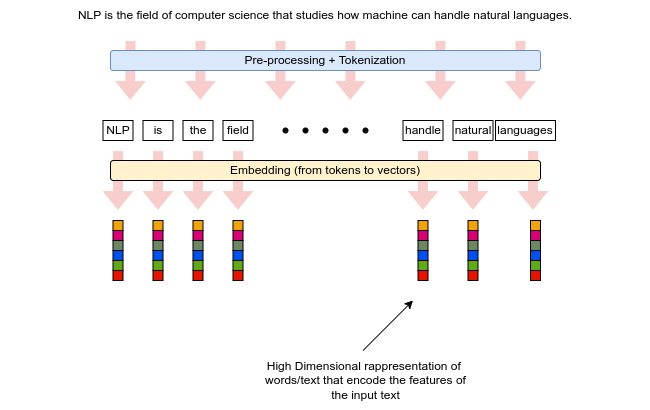

The diagram above was exported from draw.io. Its source (the exported page's mxGraphModel, read from the mxfile embedded in the PNG):
<mxGraphModel dx="1018" dy="685" grid="1" gridSize="10" guides="1" tooltips="1" connect="1" arrows="1" fold="1" page="1" pageScale="1" pageWidth="850" pageHeight="1100" math="0" shadow="0">
  <root>
    <mxCell id="0" />
    <mxCell id="1" parent="0" />
    <mxCell id="2" value="NLP is the field of computer science that studies how machine can handle natural languages." style="text;html=1;align=center;verticalAlign=middle;whiteSpace=wrap;rounded=0;" vertex="1" parent="1">
      <mxGeometry x="80" y="150" width="650" height="30" as="geometry" />
    </mxCell>
    <mxCell id="3" value="" style="shape=flexArrow;endArrow=classic;html=1;rounded=0;fillColor=#f8cecc;strokeColor=none;" edge="1" parent="1">
      <mxGeometry width="50" height="50" relative="1" as="geometry">
        <mxPoint x="210" y="190" as="sourcePoint" />
        <mxPoint x="209.76" y="250" as="targetPoint" />
      </mxGeometry>
    </mxCell>
    <mxCell id="4" value="" style="shape=flexArrow;endArrow=classic;html=1;rounded=0;fillColor=#f8cecc;strokeColor=none;" edge="1" parent="1">
      <mxGeometry width="50" height="50" relative="1" as="geometry">
        <mxPoint x="280" y="190" as="sourcePoint" />
        <mxPoint x="279.76" y="250" as="targetPoint" />
      </mxGeometry>
    </mxCell>
    <mxCell id="5" value="" style="shape=flexArrow;endArrow=classic;html=1;rounded=0;fillColor=#f8cecc;strokeColor=none;" edge="1" parent="1">
      <mxGeometry width="50" height="50" relative="1" as="geometry">
        <mxPoint x="360" y="190" as="sourcePoint" />
        <mxPoint x="359.76" y="250" as="targetPoint" />
      </mxGeometry>
    </mxCell>
    <mxCell id="6" value="" style="shape=flexArrow;endArrow=classic;html=1;rounded=0;fillColor=#f8cecc;strokeColor=none;" edge="1" parent="1">
      <mxGeometry width="50" height="50" relative="1" as="geometry">
        <mxPoint x="430" y="190" as="sourcePoint" />
        <mxPoint x="429.76" y="250" as="targetPoint" />
      </mxGeometry>
    </mxCell>
    <mxCell id="7" value="" style="shape=flexArrow;endArrow=classic;html=1;rounded=0;fillColor=#f8cecc;strokeColor=none;" edge="1" parent="1">
      <mxGeometry width="50" height="50" relative="1" as="geometry">
        <mxPoint x="520" y="190" as="sourcePoint" />
        <mxPoint x="519.76" y="250" as="targetPoint" />
      </mxGeometry>
    </mxCell>
    <mxCell id="8" value="" style="shape=flexArrow;endArrow=classic;html=1;rounded=0;fillColor=#f8cecc;strokeColor=none;" edge="1" parent="1">
      <mxGeometry width="50" height="50" relative="1" as="geometry">
        <mxPoint x="600" y="190" as="sourcePoint" />
        <mxPoint x="599.76" y="250" as="targetPoint" />
      </mxGeometry>
    </mxCell>
    <mxCell id="9" value="Pre-processing + Tokenization" style="rounded=1;whiteSpace=wrap;html=1;fillColor=#dae8fc;strokeColor=#6c8ebf;" vertex="1" parent="1">
      <mxGeometry x="190" y="200" width="430" height="20" as="geometry" />
    </mxCell>
    <mxCell id="10" value="NLP" style="rounded=0;whiteSpace=wrap;html=1;" vertex="1" parent="1">
      <mxGeometry x="182.5" y="270" width="30" height="20" as="geometry" />
    </mxCell>
    <mxCell id="11" value="is" style="rounded=0;whiteSpace=wrap;html=1;" vertex="1" parent="1">
      <mxGeometry x="222.5" y="270" width="30" height="20" as="geometry" />
    </mxCell>
    <mxCell id="12" value="the" style="rounded=0;whiteSpace=wrap;html=1;" vertex="1" parent="1">
      <mxGeometry x="262.5" y="270" width="30" height="20" as="geometry" />
    </mxCell>
    <mxCell id="13" value="field" style="rounded=0;whiteSpace=wrap;html=1;" vertex="1" parent="1">
      <mxGeometry x="302.5" y="270" width="30" height="20" as="geometry" />
    </mxCell>
    <mxCell id="14" value="handle" style="rounded=0;whiteSpace=wrap;html=1;" vertex="1" parent="1">
      <mxGeometry x="482.5" y="270" width="40" height="20" as="geometry" />
    </mxCell>
    <mxCell id="15" value="natural" style="rounded=0;whiteSpace=wrap;html=1;" vertex="1" parent="1">
      <mxGeometry x="532.5" y="270" width="40" height="20" as="geometry" />
    </mxCell>
    <mxCell id="16" value="languages" style="rounded=0;whiteSpace=wrap;html=1;" vertex="1" parent="1">
      <mxGeometry x="575" y="270" width="60" height="20" as="geometry" />
    </mxCell>
    <mxCell id="17" value="" style="ellipse;whiteSpace=wrap;html=1;aspect=fixed;fillColor=#000000;" vertex="1" parent="1">
      <mxGeometry x="362.5" y="277.5" width="5" height="5" as="geometry" />
    </mxCell>
    <mxCell id="18" value="" style="ellipse;whiteSpace=wrap;html=1;aspect=fixed;fillColor=#000000;" vertex="1" parent="1">
      <mxGeometry x="382.5" y="277.5" width="5" height="5" as="geometry" />
    </mxCell>
    <mxCell id="19" value="" style="ellipse;whiteSpace=wrap;html=1;aspect=fixed;fillColor=#000000;" vertex="1" parent="1">
      <mxGeometry x="402.5" y="277.5" width="5" height="5" as="geometry" />
    </mxCell>
    <mxCell id="20" value="" style="ellipse;whiteSpace=wrap;html=1;aspect=fixed;fillColor=#000000;" vertex="1" parent="1">
      <mxGeometry x="422.5" y="277.5" width="5" height="5" as="geometry" />
    </mxCell>
    <mxCell id="21" value="" style="ellipse;whiteSpace=wrap;html=1;aspect=fixed;fillColor=#000000;" vertex="1" parent="1">
      <mxGeometry x="442.5" y="277.5" width="5" height="5" as="geometry" />
    </mxCell>
    <mxCell id="22" value="" style="shape=flexArrow;endArrow=classic;html=1;rounded=0;fillColor=#f8cecc;strokeColor=none;" edge="1" parent="1">
      <mxGeometry width="50" height="50" relative="1" as="geometry">
        <mxPoint x="197.61999999999998" y="300" as="sourcePoint" />
        <mxPoint x="197.37999999999997" y="360" as="targetPoint" />
      </mxGeometry>
    </mxCell>
    <mxCell id="23" value="" style="shape=flexArrow;endArrow=classic;html=1;rounded=0;fillColor=#f8cecc;strokeColor=none;" edge="1" parent="1">
      <mxGeometry width="50" height="50" relative="1" as="geometry">
        <mxPoint x="237.61999999999998" y="300" as="sourcePoint" />
        <mxPoint x="237.37999999999997" y="360" as="targetPoint" />
      </mxGeometry>
    </mxCell>
    <mxCell id="24" value="" style="shape=flexArrow;endArrow=classic;html=1;rounded=0;fillColor=#f8cecc;strokeColor=none;" edge="1" parent="1">
      <mxGeometry width="50" height="50" relative="1" as="geometry">
        <mxPoint x="277.62" y="300" as="sourcePoint" />
        <mxPoint x="277.38" y="360" as="targetPoint" />
      </mxGeometry>
    </mxCell>
    <mxCell id="25" value="" style="shape=flexArrow;endArrow=classic;html=1;rounded=0;fillColor=#f8cecc;strokeColor=none;" edge="1" parent="1">
      <mxGeometry width="50" height="50" relative="1" as="geometry">
        <mxPoint x="317.62" y="300" as="sourcePoint" />
        <mxPoint x="317.38" y="360" as="targetPoint" />
      </mxGeometry>
    </mxCell>
    <mxCell id="26" value="" style="shape=flexArrow;endArrow=classic;html=1;rounded=0;fillColor=#f8cecc;strokeColor=none;" edge="1" parent="1">
      <mxGeometry width="50" height="50" relative="1" as="geometry">
        <mxPoint x="502.62" y="300" as="sourcePoint" />
        <mxPoint x="502.38" y="360" as="targetPoint" />
      </mxGeometry>
    </mxCell>
    <mxCell id="27" value="" style="shape=flexArrow;endArrow=classic;html=1;rounded=0;fillColor=#f8cecc;strokeColor=none;" edge="1" parent="1">
      <mxGeometry width="50" height="50" relative="1" as="geometry">
        <mxPoint x="552.62" y="300" as="sourcePoint" />
        <mxPoint x="552.38" y="360" as="targetPoint" />
      </mxGeometry>
    </mxCell>
    <mxCell id="28" value="" style="shape=flexArrow;endArrow=classic;html=1;rounded=0;fillColor=#f8cecc;strokeColor=none;" edge="1" parent="1">
      <mxGeometry width="50" height="50" relative="1" as="geometry">
        <mxPoint x="612.62" y="300" as="sourcePoint" />
        <mxPoint x="612.38" y="360" as="targetPoint" />
      </mxGeometry>
    </mxCell>
    <mxCell id="29" value="Embedding (from tokens to vectors)" style="rounded=1;whiteSpace=wrap;html=1;fillColor=#fff2cc;strokeColor=default;" vertex="1" parent="1">
      <mxGeometry x="190" y="310" width="430" height="20" as="geometry" />
    </mxCell>
    <mxCell id="30" value="" style="whiteSpace=wrap;html=1;aspect=fixed;fillColor=#f0a30a;fontColor=#000000;strokeColor=#000000;" vertex="1" parent="1">
      <mxGeometry x="192.5" y="370" width="10" height="10" as="geometry" />
    </mxCell>
    <mxCell id="31" value="" style="whiteSpace=wrap;html=1;aspect=fixed;fillColor=#d80073;fontColor=#ffffff;strokeColor=default;" vertex="1" parent="1">
      <mxGeometry x="192.5" y="380" width="10" height="10" as="geometry" />
    </mxCell>
    <mxCell id="32" value="" style="whiteSpace=wrap;html=1;aspect=fixed;fillColor=#6d8764;fontColor=#ffffff;strokeColor=default;" vertex="1" parent="1">
      <mxGeometry x="192.5" y="390" width="10" height="10" as="geometry" />
    </mxCell>
    <mxCell id="33" value="" style="whiteSpace=wrap;html=1;aspect=fixed;fillColor=#0050ef;fontColor=#ffffff;strokeColor=default;" vertex="1" parent="1">
      <mxGeometry x="192.5" y="400" width="10" height="10" as="geometry" />
    </mxCell>
    <mxCell id="34" value="" style="whiteSpace=wrap;html=1;aspect=fixed;fillColor=#60a917;fontColor=#ffffff;strokeColor=default;" vertex="1" parent="1">
      <mxGeometry x="192.5" y="410" width="10" height="10" as="geometry" />
    </mxCell>
    <mxCell id="35" value="" style="whiteSpace=wrap;html=1;aspect=fixed;fillColor=#e51400;fontColor=#ffffff;strokeColor=default;" vertex="1" parent="1">
      <mxGeometry x="192.5" y="420" width="10" height="10" as="geometry" />
    </mxCell>
    <mxCell id="36" value="" style="whiteSpace=wrap;html=1;aspect=fixed;fillColor=#f0a30a;fontColor=#000000;strokeColor=#000000;" vertex="1" parent="1">
      <mxGeometry x="232.5" y="370" width="10" height="10" as="geometry" />
    </mxCell>
    <mxCell id="37" value="" style="whiteSpace=wrap;html=1;aspect=fixed;fillColor=#d80073;fontColor=#ffffff;strokeColor=default;" vertex="1" parent="1">
      <mxGeometry x="232.5" y="380" width="10" height="10" as="geometry" />
    </mxCell>
    <mxCell id="38" value="" style="whiteSpace=wrap;html=1;aspect=fixed;fillColor=#6d8764;fontColor=#ffffff;strokeColor=default;" vertex="1" parent="1">
      <mxGeometry x="232.5" y="390" width="10" height="10" as="geometry" />
    </mxCell>
    <mxCell id="39" value="" style="whiteSpace=wrap;html=1;aspect=fixed;fillColor=#0050ef;fontColor=#ffffff;strokeColor=default;" vertex="1" parent="1">
      <mxGeometry x="232.5" y="400" width="10" height="10" as="geometry" />
    </mxCell>
    <mxCell id="40" value="" style="whiteSpace=wrap;html=1;aspect=fixed;fillColor=#60a917;fontColor=#ffffff;strokeColor=default;" vertex="1" parent="1">
      <mxGeometry x="232.5" y="410" width="10" height="10" as="geometry" />
    </mxCell>
    <mxCell id="41" value="" style="whiteSpace=wrap;html=1;aspect=fixed;fillColor=#e51400;fontColor=#ffffff;strokeColor=default;" vertex="1" parent="1">
      <mxGeometry x="232.5" y="420" width="10" height="10" as="geometry" />
    </mxCell>
    <mxCell id="42" value="" style="whiteSpace=wrap;html=1;aspect=fixed;fillColor=#f0a30a;fontColor=#000000;strokeColor=#000000;" vertex="1" parent="1">
      <mxGeometry x="272.5" y="370" width="10" height="10" as="geometry" />
    </mxCell>
    <mxCell id="43" value="" style="whiteSpace=wrap;html=1;aspect=fixed;fillColor=#d80073;fontColor=#ffffff;strokeColor=default;" vertex="1" parent="1">
      <mxGeometry x="272.5" y="380" width="10" height="10" as="geometry" />
    </mxCell>
    <mxCell id="44" value="" style="whiteSpace=wrap;html=1;aspect=fixed;fillColor=#6d8764;fontColor=#ffffff;strokeColor=default;" vertex="1" parent="1">
      <mxGeometry x="272.5" y="390" width="10" height="10" as="geometry" />
    </mxCell>
    <mxCell id="45" value="" style="whiteSpace=wrap;html=1;aspect=fixed;fillColor=#0050ef;fontColor=#ffffff;strokeColor=default;" vertex="1" parent="1">
      <mxGeometry x="272.5" y="400" width="10" height="10" as="geometry" />
    </mxCell>
    <mxCell id="46" value="" style="whiteSpace=wrap;html=1;aspect=fixed;fillColor=#60a917;fontColor=#ffffff;strokeColor=default;" vertex="1" parent="1">
      <mxGeometry x="272.5" y="410" width="10" height="10" as="geometry" />
    </mxCell>
    <mxCell id="47" value="" style="whiteSpace=wrap;html=1;aspect=fixed;fillColor=#e51400;fontColor=#ffffff;strokeColor=default;" vertex="1" parent="1">
      <mxGeometry x="272.5" y="420" width="10" height="10" as="geometry" />
    </mxCell>
    <mxCell id="48" value="" style="whiteSpace=wrap;html=1;aspect=fixed;fillColor=#f0a30a;fontColor=#000000;strokeColor=#000000;" vertex="1" parent="1">
      <mxGeometry x="312.5" y="370" width="10" height="10" as="geometry" />
    </mxCell>
    <mxCell id="49" value="" style="whiteSpace=wrap;html=1;aspect=fixed;fillColor=#d80073;fontColor=#ffffff;strokeColor=default;" vertex="1" parent="1">
      <mxGeometry x="312.5" y="380" width="10" height="10" as="geometry" />
    </mxCell>
    <mxCell id="50" value="" style="whiteSpace=wrap;html=1;aspect=fixed;fillColor=#6d8764;fontColor=#ffffff;strokeColor=default;" vertex="1" parent="1">
      <mxGeometry x="312.5" y="390" width="10" height="10" as="geometry" />
    </mxCell>
    <mxCell id="51" value="" style="whiteSpace=wrap;html=1;aspect=fixed;fillColor=#0050ef;fontColor=#ffffff;strokeColor=default;" vertex="1" parent="1">
      <mxGeometry x="312.5" y="400" width="10" height="10" as="geometry" />
    </mxCell>
    <mxCell id="52" value="" style="whiteSpace=wrap;html=1;aspect=fixed;fillColor=#60a917;fontColor=#ffffff;strokeColor=default;" vertex="1" parent="1">
      <mxGeometry x="312.5" y="410" width="10" height="10" as="geometry" />
    </mxCell>
    <mxCell id="53" value="" style="whiteSpace=wrap;html=1;aspect=fixed;fillColor=#e51400;fontColor=#ffffff;strokeColor=default;" vertex="1" parent="1">
      <mxGeometry x="312.5" y="420" width="10" height="10" as="geometry" />
    </mxCell>
    <mxCell id="54" value="" style="whiteSpace=wrap;html=1;aspect=fixed;fillColor=#f0a30a;fontColor=#000000;strokeColor=#000000;" vertex="1" parent="1">
      <mxGeometry x="497.5" y="370" width="10" height="10" as="geometry" />
    </mxCell>
    <mxCell id="55" value="" style="whiteSpace=wrap;html=1;aspect=fixed;fillColor=#d80073;fontColor=#ffffff;strokeColor=default;" vertex="1" parent="1">
      <mxGeometry x="497.5" y="380" width="10" height="10" as="geometry" />
    </mxCell>
    <mxCell id="56" value="" style="whiteSpace=wrap;html=1;aspect=fixed;fillColor=#6d8764;fontColor=#ffffff;strokeColor=default;" vertex="1" parent="1">
      <mxGeometry x="497.5" y="390" width="10" height="10" as="geometry" />
    </mxCell>
    <mxCell id="57" value="" style="whiteSpace=wrap;html=1;aspect=fixed;fillColor=#0050ef;fontColor=#ffffff;strokeColor=default;" vertex="1" parent="1">
      <mxGeometry x="497.5" y="400" width="10" height="10" as="geometry" />
    </mxCell>
    <mxCell id="58" value="" style="whiteSpace=wrap;html=1;aspect=fixed;fillColor=#60a917;fontColor=#ffffff;strokeColor=default;" vertex="1" parent="1">
      <mxGeometry x="497.5" y="410" width="10" height="10" as="geometry" />
    </mxCell>
    <mxCell id="59" value="" style="whiteSpace=wrap;html=1;aspect=fixed;fillColor=#e51400;fontColor=#ffffff;strokeColor=default;" vertex="1" parent="1">
      <mxGeometry x="497.5" y="420" width="10" height="10" as="geometry" />
    </mxCell>
    <mxCell id="60" value="" style="whiteSpace=wrap;html=1;aspect=fixed;fillColor=#f0a30a;fontColor=#000000;strokeColor=#000000;" vertex="1" parent="1">
      <mxGeometry x="547.5" y="370" width="10" height="10" as="geometry" />
    </mxCell>
    <mxCell id="61" value="" style="whiteSpace=wrap;html=1;aspect=fixed;fillColor=#d80073;fontColor=#ffffff;strokeColor=default;" vertex="1" parent="1">
      <mxGeometry x="547.5" y="380" width="10" height="10" as="geometry" />
    </mxCell>
    <mxCell id="62" value="" style="whiteSpace=wrap;html=1;aspect=fixed;fillColor=#6d8764;fontColor=#ffffff;strokeColor=default;" vertex="1" parent="1">
      <mxGeometry x="547.5" y="390" width="10" height="10" as="geometry" />
    </mxCell>
    <mxCell id="63" value="" style="whiteSpace=wrap;html=1;aspect=fixed;fillColor=#0050ef;fontColor=#ffffff;strokeColor=default;" vertex="1" parent="1">
      <mxGeometry x="547.5" y="400" width="10" height="10" as="geometry" />
    </mxCell>
    <mxCell id="64" value="" style="whiteSpace=wrap;html=1;aspect=fixed;fillColor=#60a917;fontColor=#ffffff;strokeColor=default;" vertex="1" parent="1">
      <mxGeometry x="547.5" y="410" width="10" height="10" as="geometry" />
    </mxCell>
    <mxCell id="65" value="" style="whiteSpace=wrap;html=1;aspect=fixed;fillColor=#e51400;fontColor=#ffffff;strokeColor=default;" vertex="1" parent="1">
      <mxGeometry x="547.5" y="420" width="10" height="10" as="geometry" />
    </mxCell>
    <mxCell id="66" value="" style="whiteSpace=wrap;html=1;aspect=fixed;fillColor=#f0a30a;fontColor=#000000;strokeColor=#000000;" vertex="1" parent="1">
      <mxGeometry x="610" y="370" width="10" height="10" as="geometry" />
    </mxCell>
    <mxCell id="67" value="" style="whiteSpace=wrap;html=1;aspect=fixed;fillColor=#d80073;fontColor=#ffffff;strokeColor=default;" vertex="1" parent="1">
      <mxGeometry x="610" y="380" width="10" height="10" as="geometry" />
    </mxCell>
    <mxCell id="68" value="" style="whiteSpace=wrap;html=1;aspect=fixed;fillColor=#6d8764;fontColor=#ffffff;strokeColor=default;" vertex="1" parent="1">
      <mxGeometry x="610" y="390" width="10" height="10" as="geometry" />
    </mxCell>
    <mxCell id="69" value="" style="whiteSpace=wrap;html=1;aspect=fixed;fillColor=#0050ef;fontColor=#ffffff;strokeColor=default;" vertex="1" parent="1">
      <mxGeometry x="610" y="400" width="10" height="10" as="geometry" />
    </mxCell>
    <mxCell id="70" value="" style="whiteSpace=wrap;html=1;aspect=fixed;fillColor=#60a917;fontColor=#ffffff;strokeColor=default;" vertex="1" parent="1">
      <mxGeometry x="610" y="410" width="10" height="10" as="geometry" />
    </mxCell>
    <mxCell id="71" value="" style="whiteSpace=wrap;html=1;aspect=fixed;fillColor=#e51400;fontColor=#ffffff;strokeColor=default;" vertex="1" parent="1">
      <mxGeometry x="610" y="420" width="10" height="10" as="geometry" />
    </mxCell>
    <mxCell id="72" value="" style="endArrow=classic;html=1;rounded=0;" edge="1" parent="1">
      <mxGeometry width="50" height="50" relative="1" as="geometry">
        <mxPoint x="442.5" y="500" as="sourcePoint" />
        <mxPoint x="492.5" y="450" as="targetPoint" />
      </mxGeometry>
    </mxCell>
    <mxCell id="73" value="High Dimensional rappresentation of&amp;nbsp; words/text that encode the features of the input text" style="text;html=1;align=center;verticalAlign=middle;whiteSpace=wrap;rounded=0;" vertex="1" parent="1">
      <mxGeometry x="335.5" y="500" width="219" height="60" as="geometry" />
    </mxCell>
  </root>
</mxGraphModel>